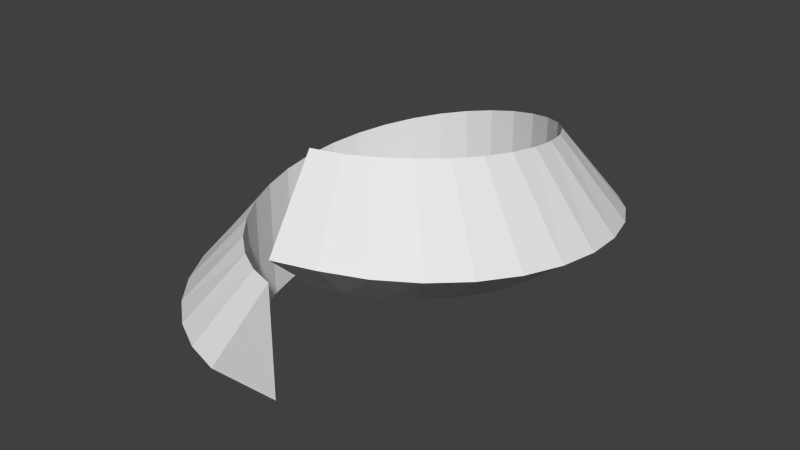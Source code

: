 # Source: loop.blend  (saved by Blender 2.68.0; exported with 4.5.12 LTS)
import bpy
from mathutils import Matrix  # noqa: F401  (used for matrix-valued properties, if any)

bpy.ops.wm.read_factory_settings(use_empty=True)
scene = bpy.context.scene
scene.name = 'Scene'

# ---- collections
col_collection_1 = bpy.data.collections.new('Collection 1'); scene.collection.children.link(col_collection_1)

# ---- world
world_world = bpy.data.worlds.new('World'); scene.world = world_world
world_world.color = (0.05088, 0.05088, 0.05088)
world_world.use_sun_shadow = False
world_world.sun_shadow_jitter_overblur = 0.0
world_world.cycles.sampling_method = 'MANUAL'
world_world.cycles.sample_map_resolution = 256

# ---- meshes
me_cube = bpy.data.meshes.new('Cube')
me_cube.from_pydata([(3.267, 0.2698, 0.8613), (2.295, 0.2698, 2.053), (2.295, 0.2698, 0.08756), (3.205, 0.902, 0.7995), (2.251, 0.7124, 1.981), (2.251, 0.7124, 0.01498), (3.021, 1.51, 0.7341), (2.122, 1.138, 1.901), (2.122, 1.138, -0.06523), (2.721, 2.07, 0.6405), (1.913, 1.53, 1.814), (1.913, 1.53, -0.1522), (2.318, 2.561, 0.5374), (1.631, 1.874, 1.722), (1.631, 1.874, -0.2449), (1.827, 2.964, 0.4314), (1.287, 2.156, 1.624), (1.287, 2.156, -0.3427), (1.267, 3.264, 0.3233), (0.8947, 2.366, 1.522), (0.8947, 2.366, -0.4446), (0.6588, 3.448, 0.2141), (0.4692, 2.495, 1.417), (0.4692, 2.495, -0.5499), (0.02661, 3.51, 0.1043), (0.02661, 2.538, 1.308), (0.02661, 2.538, -0.6579), (-0.6056, 3.448, -0.005262), (-0.4159, 2.495, 1.198), (-0.4159, 2.495, -0.7677), (-1.214, 3.264, -0.1138), (-0.8415, 2.366, 1.087), (-0.8415, 2.366, -0.8785), (-1.774, 2.964, -0.2207), (-1.234, 2.156, 0.9748), (-1.234, 2.156, -0.9896), (-2.265, 2.561, -0.3251), (-1.577, 1.874, 0.8634), (-1.577, 1.874, -1.1), (-2.668, 2.07, -0.4263), (-1.86, 1.53, 0.7535), (-1.86, 1.53, -1.209), (-2.967, 1.51, -0.5234), (-2.069, 1.138, 0.6458), (-2.069, 1.138, -1.316), (-3.152, 0.902, -0.6156), (-2.198, 0.7124, 0.5415), (-2.198, 0.7124, -1.419), (-3.214, 0.2698, -0.7021), (-2.242, 0.2698, 0.4416), (-2.242, 0.2698, -1.517), (-3.152, -0.3624, -0.7821), (-2.198, -0.1727, 0.3472), (-2.198, -0.1727, -1.61), (-2.967, -0.9703, -0.8507), (-2.069, -0.5983, 0.2594), (-2.069, -0.5983, -1.697), (-2.668, -1.531, -0.8997), (-1.86, -0.9905, 0.1795), (-1.86, -0.9905, -1.775), (-2.265, -2.022, -0.9272), (-1.577, -1.334, 0.1147), (-1.577, -1.334, -1.84), (-1.774, -2.425, -0.9329), (-1.234, -1.616, 0.07005), (-1.234, -1.616, -1.884), (-1.214, -2.724, -0.9329), (-0.8415, -1.826, 0.04715), (-0.8415, -1.826, -1.907), (-0.6056, -2.909, -0.9329), (-0.4159, -1.955, 0.04438), (-0.4159, -1.955, -1.91), (0.6588, -2.909, 1.176), (0.4692, -1.955, 2.27), (0.4692, -1.955, 0.3098), (1.267, -2.724, 1.17), (0.8947, -1.826, 2.264), (0.8947, -1.826, 0.3043), (1.827, -2.425, 1.125), (1.287, -1.616, 2.26), (1.287, -1.616, 0.2998), (2.318, -2.022, 1.078), (1.631, -1.334, 2.243), (1.631, -1.334, 0.2811), (2.721, -1.531, 1.028), (1.913, -0.9905, 2.212), (1.913, -0.9905, 0.2494), (3.021, -0.9703, 0.9753), (2.122, -0.5983, 2.169), (2.122, -0.5983, 0.2058), (3.205, -0.3624, 0.9198), (2.251, -0.1727, 2.116), (2.251, -0.1727, 0.1515)], [], [(0, 3, 4, 1), (1, 4, 5, 2), (0, 2, 5, 3), (3, 6, 7, 4), (4, 7, 8, 5), (5, 8, 6, 3), (6, 9, 10, 7), (7, 10, 11, 8), (8, 11, 9, 6), (9, 12, 13, 10), (10, 13, 14, 11), (11, 14, 12, 9), (12, 15, 16, 13), (13, 16, 17, 14), (14, 17, 15, 12), (15, 18, 19, 16), (16, 19, 20, 17), (17, 20, 18, 15), (18, 21, 22, 19), (19, 22, 23, 20), (20, 23, 21, 18), (21, 24, 25, 22), (22, 25, 26, 23), (23, 26, 24, 21), (24, 27, 28, 25), (25, 28, 29, 26), (26, 29, 27, 24), (27, 30, 31, 28), (28, 31, 32, 29), (29, 32, 30, 27), (30, 33, 34, 31), (31, 34, 35, 32), (32, 35, 33, 30), (33, 36, 37, 34), (34, 37, 38, 35), (35, 38, 36, 33), (36, 39, 40, 37), (37, 40, 41, 38), (38, 41, 39, 36), (39, 42, 43, 40), (40, 43, 44, 41), (41, 44, 42, 39), (42, 45, 46, 43), (43, 46, 47, 44), (44, 47, 45, 42), (45, 48, 49, 46), (46, 49, 50, 47), (47, 50, 48, 45), (48, 51, 52, 49), (49, 52, 53, 50), (50, 53, 51, 48), (51, 54, 55, 52), (52, 55, 56, 53), (53, 56, 54, 51), (54, 57, 58, 55), (55, 58, 59, 56), (56, 59, 57, 54), (57, 60, 61, 58), (58, 61, 62, 59), (59, 62, 60, 57), (60, 63, 64, 61), (61, 64, 65, 62), (62, 65, 63, 60), (63, 66, 67, 64), (64, 67, 68, 65), (65, 68, 66, 63), (66, 69, 70, 67), (67, 70, 71, 68), (68, 71, 69, 66), (72, 75, 76, 73), (73, 76, 77, 74), (74, 77, 75, 72), (75, 78, 79, 76), (76, 79, 80, 77), (77, 80, 78, 75), (78, 81, 82, 79), (79, 82, 83, 80), (80, 83, 81, 78), (81, 84, 85, 82), (82, 85, 86, 83), (83, 86, 84, 81), (84, 87, 88, 85), (85, 88, 89, 86), (86, 89, 87, 84), (87, 90, 91, 88), (88, 91, 92, 89), (89, 92, 90, 87), (90, 0, 1, 91), (91, 1, 2, 92), (92, 2, 0, 90), (72, 73, 74), (70, 69, 71)])
me_cube.use_remesh_preserve_volume = False
me_cube.use_remesh_preserve_attributes = False
me_cube.use_mirror_vertex_groups = False
me_cube.update()

# ---- objects
ob_loop = bpy.data.objects.new('loop', me_cube)

# ---- transforms, parenting, visibility, modifiers, constraints
ob_loop.location = (0.0, 0.0, 0.0)
ob_loop.lineart.crease_threshold = 0.0

# ---- collection membership
col_collection_1.objects.link(ob_loop)

# ---- scene / render settings (as saved in the file)
scene.frame_start = 1; scene.frame_end = 250; scene.frame_set(1)
scene.render.engine = 'BLENDER_EEVEE_NEXT'
scene.render.image_settings.color_mode = 'RGB'
scene.render.image_settings.compression = 90
scene.render.resolution_percentage = 50
scene.render.dither_intensity = 0.0
scene.cycles.use_denoising = False
scene.cycles.samples = 10
scene.cycles.sampling_pattern = 'TABULATED_SOBOL'
scene.cycles.light_sampling_threshold = 0.0
scene.cycles.use_adaptive_sampling = False
scene.cycles.use_light_tree = False
scene.cycles.blur_glossy = 0.0
scene.cycles.volume_bounces = 1
scene.cycles.pixel_filter_type = 'GAUSSIAN'
scene.cycles.sample_clamp_indirect = 0.0
scene.view_settings.view_transform = 'Standard'
bpy.context.view_layer.update()

# ---- added for rendering (the .blend has no active camera and no usable light): camera, sun
cam_auto = bpy.data.cameras.new('AutoCamera')
cam_auto.lens = 50.0
cam_auto.sensor_width = 36.0
cam_auto.clip_end = 1000.0
ob_auto_camera = bpy.data.objects.new('AutoCamera', cam_auto)
scene.collection.objects.link(ob_auto_camera)
ob_auto_camera.location = (9.31049, -10.8397, 7.60714)
ob_auto_camera.rotation_euler = (1.09748, -7.21219e-08, 0.694738)
scene.camera = ob_auto_camera
light_auto_sun = bpy.data.lights.new('AutoSun', 'SUN')
light_auto_sun.energy = 3.0
light_auto_sun.angle = 0.0523599
ob_auto_sun = bpy.data.objects.new('AutoSun', light_auto_sun)
scene.collection.objects.link(ob_auto_sun)
ob_auto_sun.rotation_euler = (0.872665, 0.174533, 0.523599)
bpy.context.view_layer.update()
